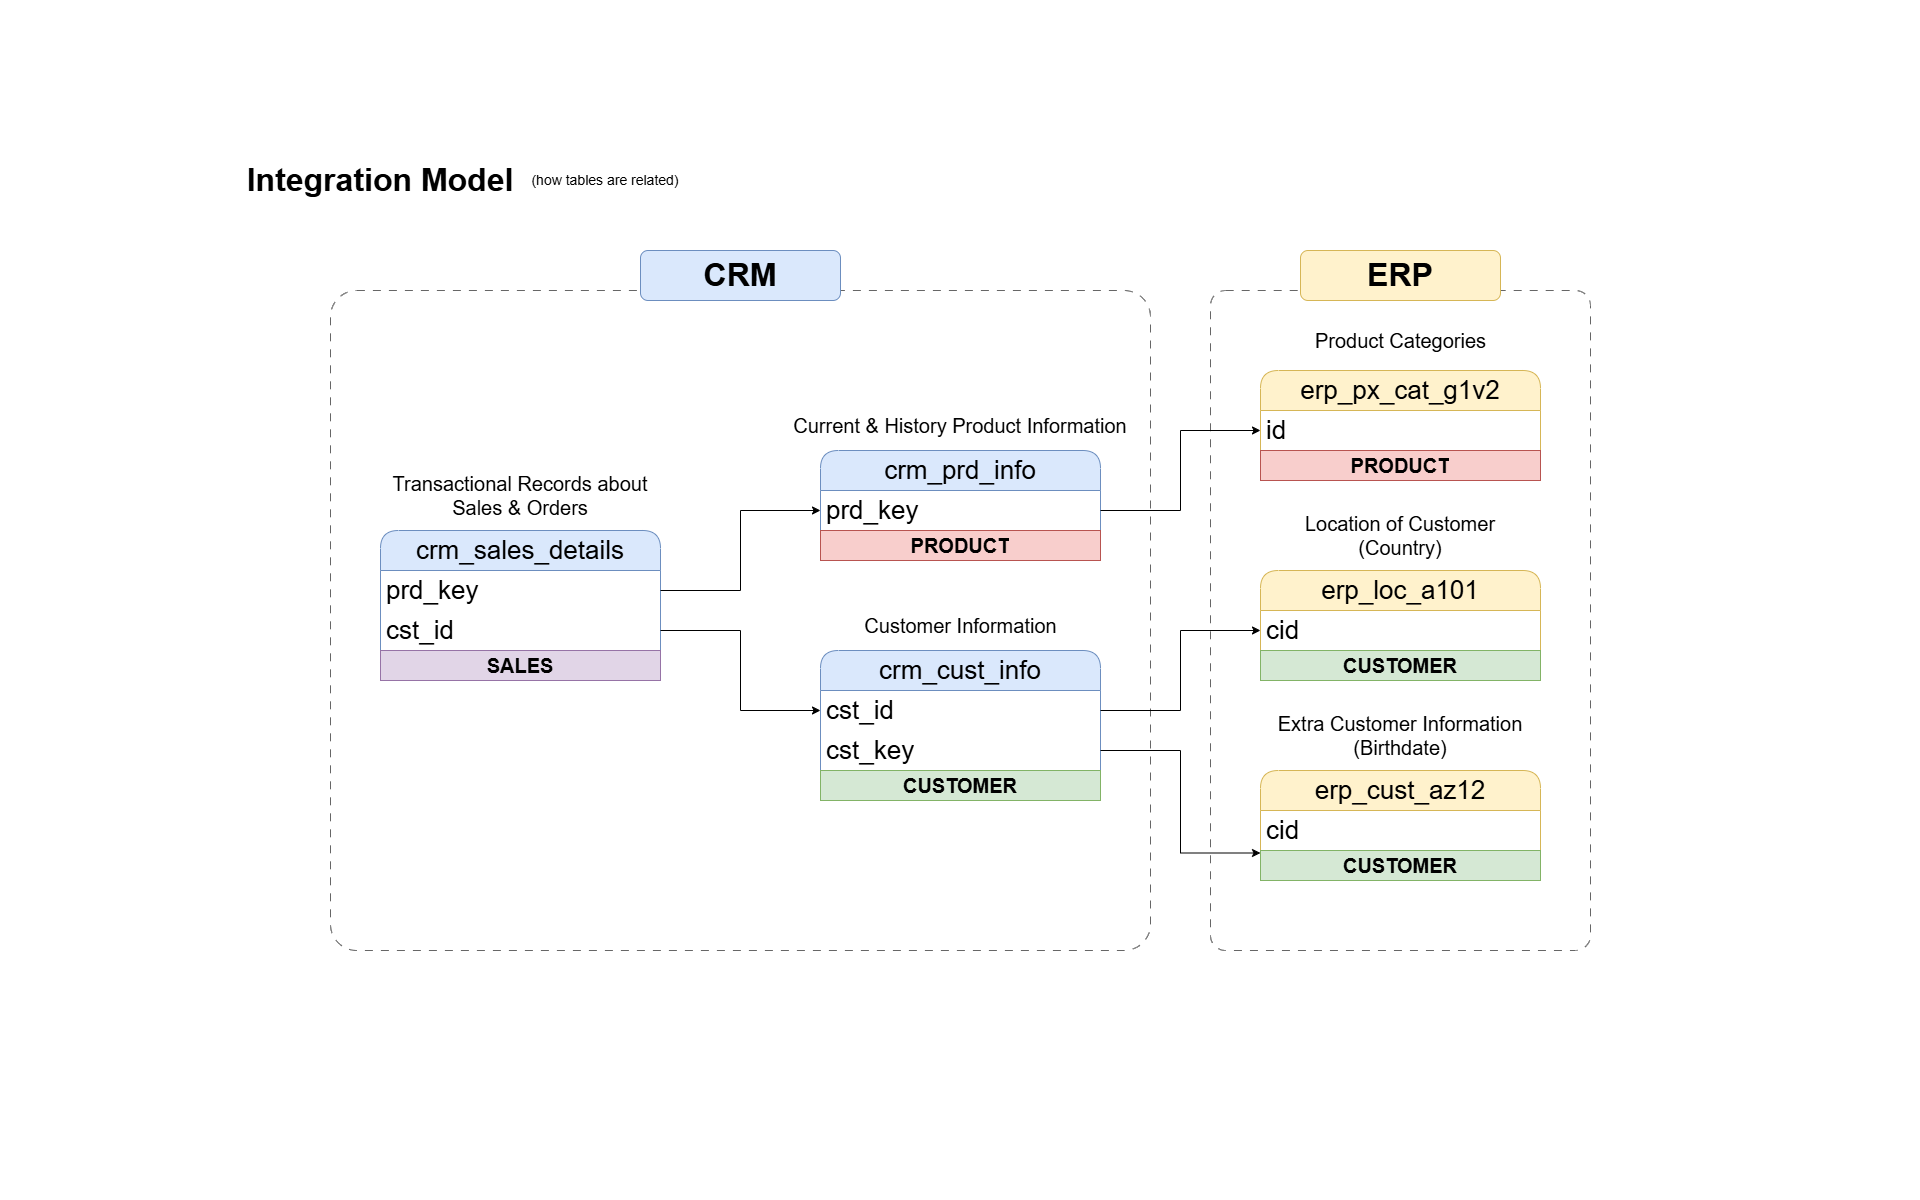

The diagram above was exported from draw.io. Its source (the exported page's mxGraphModel, read from the mxfile embedded in the PNG):
<mxGraphModel dx="1653" dy="875" grid="1" gridSize="10" guides="1" tooltips="1" connect="1" arrows="1" fold="1" page="1" pageScale="1" pageWidth="1920" pageHeight="1200" math="0" shadow="0">
  <root>
    <mxCell id="0" />
    <mxCell id="1" parent="0" />
    <mxCell id="VjoBJ8ZsrEbN0vXTp_as-36" parent="1" style="rounded=1;whiteSpace=wrap;html=1;roundedPerimeter=1;arcSize=4;fillColor=none;dashed=1;dashPattern=8 8;strokeColor=#666666;" value="" vertex="1">
      <mxGeometry height="660" width="380" x="1210" y="290" as="geometry" />
    </mxCell>
    <mxCell id="VjoBJ8ZsrEbN0vXTp_as-35" parent="1" style="rounded=1;whiteSpace=wrap;html=1;roundedPerimeter=1;arcSize=4;fillColor=none;dashed=1;dashPattern=8 8;strokeColor=#666666;" value="" vertex="1">
      <mxGeometry height="660" width="820" x="330" y="290" as="geometry" />
    </mxCell>
    <mxCell id="VjoBJ8ZsrEbN0vXTp_as-1" parent="1" style="text;html=1;whiteSpace=wrap;strokeColor=none;fillColor=none;align=center;verticalAlign=middle;rounded=0;" value="&lt;h1&gt;&lt;font style=&quot;font-size: 32px;&quot;&gt;Integration Model&lt;/font&gt;&lt;/h1&gt;" vertex="1">
      <mxGeometry height="80" width="280" x="240" y="140" as="geometry" />
    </mxCell>
    <mxCell id="VjoBJ8ZsrEbN0vXTp_as-3" parent="1" style="text;html=1;whiteSpace=wrap;strokeColor=none;fillColor=none;align=center;verticalAlign=middle;rounded=0;" value="&lt;font style=&quot;font-size: 14px;&quot;&gt;(how tables are related)&lt;/font&gt;" vertex="1">
      <mxGeometry height="30" width="170" x="520" y="165" as="geometry" />
    </mxCell>
    <mxCell id="VjoBJ8ZsrEbN0vXTp_as-8" parent="1" style="swimlane;fontStyle=0;childLayout=stackLayout;horizontal=1;startSize=40;horizontalStack=0;resizeParent=1;resizeParentMax=0;resizeLast=0;collapsible=1;marginBottom=0;whiteSpace=wrap;html=1;rounded=1;roundedPerimeter=1;fontSize=26;fillColor=#dae8fc;strokeColor=#6c8ebf;" value="crm_cust_info" vertex="1">
      <mxGeometry height="150" width="280" x="820" y="650" as="geometry" />
    </mxCell>
    <mxCell id="VjoBJ8ZsrEbN0vXTp_as-9" parent="VjoBJ8ZsrEbN0vXTp_as-8" style="text;strokeColor=none;fillColor=none;align=left;verticalAlign=middle;spacingLeft=4;spacingRight=4;overflow=hidden;points=[[0,0.5],[1,0.5]];portConstraint=eastwest;rotatable=0;whiteSpace=wrap;html=1;fontSize=26;" value="cst_id" vertex="1">
      <mxGeometry height="40" width="280" y="40" as="geometry" />
    </mxCell>
    <mxCell id="VjoBJ8ZsrEbN0vXTp_as-25" parent="VjoBJ8ZsrEbN0vXTp_as-8" style="text;strokeColor=none;fillColor=none;align=left;verticalAlign=middle;spacingLeft=4;spacingRight=4;overflow=hidden;points=[[0,0.5],[1,0.5]];portConstraint=eastwest;rotatable=0;whiteSpace=wrap;html=1;fontSize=26;" value="cst_key" vertex="1">
      <mxGeometry height="40" width="280" y="80" as="geometry" />
    </mxCell>
    <mxCell id="3kaLrFCtlqz2lOJnO8Xo-4" parent="VjoBJ8ZsrEbN0vXTp_as-8" style="text;html=1;strokeColor=#82b366;fillColor=#d5e8d4;align=center;verticalAlign=middle;whiteSpace=wrap;overflow=hidden;" value="&lt;font style=&quot;font-size: 20px;&quot;&gt;&lt;b&gt;CUSTOMER&lt;/b&gt;&lt;/font&gt;" vertex="1">
      <mxGeometry height="30" width="280" y="120" as="geometry" />
    </mxCell>
    <mxCell id="VjoBJ8ZsrEbN0vXTp_as-12" parent="1" style="text;html=1;whiteSpace=wrap;strokeColor=none;fillColor=none;align=center;verticalAlign=middle;rounded=0;" value="&lt;font style=&quot;font-size: 20px;&quot;&gt;Customer Information&lt;/font&gt;" vertex="1">
      <mxGeometry height="30" width="235" x="842.5" y="610" as="geometry" />
    </mxCell>
    <mxCell id="VjoBJ8ZsrEbN0vXTp_as-13" parent="1" style="swimlane;fontStyle=0;childLayout=stackLayout;horizontal=1;startSize=40;horizontalStack=0;resizeParent=1;resizeParentMax=0;resizeLast=0;collapsible=1;marginBottom=0;whiteSpace=wrap;html=1;rounded=1;roundedPerimeter=1;fontSize=26;fillColor=#dae8fc;strokeColor=#6c8ebf;" value="crm_prd_info" vertex="1">
      <mxGeometry height="110" width="280" x="820" y="450" as="geometry" />
    </mxCell>
    <mxCell id="VjoBJ8ZsrEbN0vXTp_as-14" parent="VjoBJ8ZsrEbN0vXTp_as-13" style="text;strokeColor=none;fillColor=none;align=left;verticalAlign=middle;spacingLeft=4;spacingRight=4;overflow=hidden;points=[[0,0.5],[1,0.5]];portConstraint=eastwest;rotatable=0;whiteSpace=wrap;html=1;fontSize=26;" value="prd_key" vertex="1">
      <mxGeometry height="40" width="280" y="40" as="geometry" />
    </mxCell>
    <mxCell id="3kaLrFCtlqz2lOJnO8Xo-1" parent="VjoBJ8ZsrEbN0vXTp_as-13" style="text;html=1;strokeColor=#b85450;fillColor=#f8cecc;align=center;verticalAlign=middle;whiteSpace=wrap;overflow=hidden;" value="&lt;font style=&quot;font-size: 20px;&quot;&gt;&lt;b&gt;PRODUCT&lt;/b&gt;&lt;/font&gt;" vertex="1">
      <mxGeometry height="30" width="280" y="80" as="geometry" />
    </mxCell>
    <mxCell id="VjoBJ8ZsrEbN0vXTp_as-15" parent="1" style="text;html=1;whiteSpace=wrap;strokeColor=none;fillColor=none;align=center;verticalAlign=middle;rounded=0;" value="&lt;font style=&quot;font-size: 20px;&quot;&gt;Current &amp;amp; History Product Information&lt;/font&gt;" vertex="1">
      <mxGeometry height="30" width="337.5" x="791.25" y="410" as="geometry" />
    </mxCell>
    <mxCell id="VjoBJ8ZsrEbN0vXTp_as-16" parent="1" style="swimlane;fontStyle=0;childLayout=stackLayout;horizontal=1;startSize=40;horizontalStack=0;resizeParent=1;resizeParentMax=0;resizeLast=0;collapsible=1;marginBottom=0;whiteSpace=wrap;html=1;rounded=1;roundedPerimeter=1;fontSize=26;fillColor=#dae8fc;strokeColor=#6c8ebf;" value="crm_sales_details" vertex="1">
      <mxGeometry height="150" width="280" x="380" y="530" as="geometry" />
    </mxCell>
    <mxCell id="VjoBJ8ZsrEbN0vXTp_as-17" parent="VjoBJ8ZsrEbN0vXTp_as-16" style="text;strokeColor=none;fillColor=none;align=left;verticalAlign=middle;spacingLeft=4;spacingRight=4;overflow=hidden;points=[[0,0.5],[1,0.5]];portConstraint=eastwest;rotatable=0;whiteSpace=wrap;html=1;fontSize=26;rounded=0;" value="prd_key" vertex="1">
      <mxGeometry height="40" width="280" y="40" as="geometry" />
    </mxCell>
    <mxCell id="VjoBJ8ZsrEbN0vXTp_as-19" parent="VjoBJ8ZsrEbN0vXTp_as-16" style="text;strokeColor=none;fillColor=none;align=left;verticalAlign=middle;spacingLeft=4;spacingRight=4;overflow=hidden;points=[[0,0.5],[1,0.5]];portConstraint=eastwest;rotatable=0;whiteSpace=wrap;html=1;fontSize=26;" value="cst_id" vertex="1">
      <mxGeometry height="40" width="280" y="80" as="geometry" />
    </mxCell>
    <mxCell id="3kaLrFCtlqz2lOJnO8Xo-7" parent="VjoBJ8ZsrEbN0vXTp_as-16" style="text;html=1;strokeColor=#9673a6;fillColor=#e1d5e7;align=center;verticalAlign=middle;whiteSpace=wrap;overflow=hidden;" value="&lt;span style=&quot;font-size: 20px;&quot;&gt;&lt;b&gt;SALES&lt;/b&gt;&lt;/span&gt;" vertex="1">
      <mxGeometry height="30" width="280" y="120" as="geometry" />
    </mxCell>
    <mxCell id="VjoBJ8ZsrEbN0vXTp_as-18" parent="1" style="text;html=1;whiteSpace=wrap;strokeColor=none;fillColor=none;align=center;verticalAlign=middle;rounded=0;" value="&lt;font style=&quot;font-size: 20px;&quot;&gt;Transactional Records about Sales &amp;amp; Orders&lt;/font&gt;" vertex="1">
      <mxGeometry height="30" width="263.75" x="388.13" y="480" as="geometry" />
    </mxCell>
    <mxCell id="VjoBJ8ZsrEbN0vXTp_as-20" edge="1" parent="1" source="VjoBJ8ZsrEbN0vXTp_as-17" style="edgeStyle=orthogonalEdgeStyle;rounded=0;orthogonalLoop=1;jettySize=auto;html=1;" target="VjoBJ8ZsrEbN0vXTp_as-14">
      <mxGeometry relative="1" as="geometry" />
    </mxCell>
    <mxCell id="VjoBJ8ZsrEbN0vXTp_as-21" edge="1" parent="1" source="VjoBJ8ZsrEbN0vXTp_as-19" style="edgeStyle=orthogonalEdgeStyle;rounded=0;orthogonalLoop=1;jettySize=auto;html=1;" target="VjoBJ8ZsrEbN0vXTp_as-9">
      <mxGeometry relative="1" as="geometry" />
    </mxCell>
    <mxCell id="VjoBJ8ZsrEbN0vXTp_as-22" parent="1" style="swimlane;fontStyle=0;childLayout=stackLayout;horizontal=1;startSize=40;horizontalStack=0;resizeParent=1;resizeParentMax=0;resizeLast=0;collapsible=1;marginBottom=0;whiteSpace=wrap;html=1;rounded=1;roundedPerimeter=1;fontSize=26;fillColor=#fff2cc;strokeColor=#d6b656;" value="erp_cust_az12" vertex="1">
      <mxGeometry height="110" width="280" x="1260" y="770" as="geometry" />
    </mxCell>
    <mxCell id="VjoBJ8ZsrEbN0vXTp_as-23" parent="VjoBJ8ZsrEbN0vXTp_as-22" style="text;strokeColor=none;fillColor=none;align=left;verticalAlign=middle;spacingLeft=4;spacingRight=4;overflow=hidden;points=[[0,0.5],[1,0.5]];portConstraint=eastwest;rotatable=0;whiteSpace=wrap;html=1;fontSize=26;" value="cid" vertex="1">
      <mxGeometry height="40" width="280" y="40" as="geometry" />
    </mxCell>
    <mxCell id="3kaLrFCtlqz2lOJnO8Xo-5" parent="VjoBJ8ZsrEbN0vXTp_as-22" style="text;html=1;strokeColor=#82b366;fillColor=#d5e8d4;align=center;verticalAlign=middle;whiteSpace=wrap;overflow=hidden;" value="&lt;font style=&quot;font-size: 20px;&quot;&gt;&lt;b&gt;CUSTOMER&lt;/b&gt;&lt;/font&gt;" vertex="1">
      <mxGeometry height="30" width="280" y="80" as="geometry" />
    </mxCell>
    <mxCell id="VjoBJ8ZsrEbN0vXTp_as-24" parent="1" style="text;html=1;whiteSpace=wrap;strokeColor=none;fillColor=none;align=center;verticalAlign=middle;rounded=0;" value="&lt;font style=&quot;font-size: 20px;&quot;&gt;Extra Customer Information (Birthdate)&lt;/font&gt;" vertex="1">
      <mxGeometry height="30" width="280" x="1260" y="720" as="geometry" />
    </mxCell>
    <mxCell id="VjoBJ8ZsrEbN0vXTp_as-26" edge="1" parent="1" source="VjoBJ8ZsrEbN0vXTp_as-25" style="edgeStyle=orthogonalEdgeStyle;rounded=0;orthogonalLoop=1;jettySize=auto;html=1;entryX=0;entryY=0.75;entryDx=0;entryDy=0;" target="VjoBJ8ZsrEbN0vXTp_as-22">
      <mxGeometry relative="1" as="geometry" />
    </mxCell>
    <mxCell id="VjoBJ8ZsrEbN0vXTp_as-27" parent="1" style="swimlane;fontStyle=0;childLayout=stackLayout;horizontal=1;startSize=40;horizontalStack=0;resizeParent=1;resizeParentMax=0;resizeLast=0;collapsible=1;marginBottom=0;whiteSpace=wrap;html=1;rounded=1;roundedPerimeter=1;fontSize=26;fillColor=#fff2cc;strokeColor=#d6b656;" value="erp_loc_a101" vertex="1">
      <mxGeometry height="110" width="280" x="1260" y="570" as="geometry" />
    </mxCell>
    <mxCell id="VjoBJ8ZsrEbN0vXTp_as-28" parent="VjoBJ8ZsrEbN0vXTp_as-27" style="text;strokeColor=none;fillColor=none;align=left;verticalAlign=middle;spacingLeft=4;spacingRight=4;overflow=hidden;points=[[0,0.5],[1,0.5]];portConstraint=eastwest;rotatable=0;whiteSpace=wrap;html=1;fontSize=26;" value="cid" vertex="1">
      <mxGeometry height="40" width="280" y="40" as="geometry" />
    </mxCell>
    <mxCell id="3kaLrFCtlqz2lOJnO8Xo-6" parent="VjoBJ8ZsrEbN0vXTp_as-27" style="text;html=1;strokeColor=#82b366;fillColor=#d5e8d4;align=center;verticalAlign=middle;whiteSpace=wrap;overflow=hidden;" value="&lt;font style=&quot;font-size: 20px;&quot;&gt;&lt;b&gt;CUSTOMER&lt;/b&gt;&lt;/font&gt;" vertex="1">
      <mxGeometry height="30" width="280" y="80" as="geometry" />
    </mxCell>
    <mxCell id="VjoBJ8ZsrEbN0vXTp_as-29" parent="1" style="text;html=1;whiteSpace=wrap;strokeColor=none;fillColor=none;align=center;verticalAlign=middle;rounded=0;" value="&lt;font style=&quot;font-size: 20px;&quot;&gt;Location of Customer (Country)&lt;/font&gt;" vertex="1">
      <mxGeometry height="30" width="201.88" x="1299.06" y="520" as="geometry" />
    </mxCell>
    <mxCell id="VjoBJ8ZsrEbN0vXTp_as-30" edge="1" parent="1" source="VjoBJ8ZsrEbN0vXTp_as-9" style="edgeStyle=orthogonalEdgeStyle;rounded=0;orthogonalLoop=1;jettySize=auto;html=1;" target="VjoBJ8ZsrEbN0vXTp_as-28">
      <mxGeometry relative="1" as="geometry" />
    </mxCell>
    <mxCell id="VjoBJ8ZsrEbN0vXTp_as-31" parent="1" style="swimlane;fontStyle=0;childLayout=stackLayout;horizontal=1;startSize=40;horizontalStack=0;resizeParent=1;resizeParentMax=0;resizeLast=0;collapsible=1;marginBottom=0;whiteSpace=wrap;html=1;rounded=1;roundedPerimeter=1;fontSize=26;fillColor=#fff2cc;strokeColor=#d6b656;" value="erp_px_cat_g1v2" vertex="1">
      <mxGeometry height="110" width="280" x="1260" y="370" as="geometry" />
    </mxCell>
    <mxCell id="VjoBJ8ZsrEbN0vXTp_as-32" parent="VjoBJ8ZsrEbN0vXTp_as-31" style="text;strokeColor=none;fillColor=none;align=left;verticalAlign=middle;spacingLeft=4;spacingRight=4;overflow=hidden;points=[[0,0.5],[1,0.5]];portConstraint=eastwest;rotatable=0;whiteSpace=wrap;html=1;fontSize=26;" value="id" vertex="1">
      <mxGeometry height="40" width="280" y="40" as="geometry" />
    </mxCell>
    <mxCell id="3kaLrFCtlqz2lOJnO8Xo-2" parent="VjoBJ8ZsrEbN0vXTp_as-31" style="text;html=1;strokeColor=#b85450;fillColor=#f8cecc;align=center;verticalAlign=middle;whiteSpace=wrap;overflow=hidden;" value="&lt;font style=&quot;font-size: 20px;&quot;&gt;&lt;b&gt;PRODUCT&lt;/b&gt;&lt;/font&gt;" vertex="1">
      <mxGeometry height="30" width="280" y="80" as="geometry" />
    </mxCell>
    <mxCell id="VjoBJ8ZsrEbN0vXTp_as-33" parent="1" style="text;html=1;whiteSpace=wrap;strokeColor=none;fillColor=none;align=center;verticalAlign=middle;rounded=0;" value="&lt;font style=&quot;font-size: 20px;&quot;&gt;Product Categories&lt;/font&gt;" vertex="1">
      <mxGeometry height="30" width="180.94" x="1309.53" y="325" as="geometry" />
    </mxCell>
    <mxCell id="VjoBJ8ZsrEbN0vXTp_as-34" edge="1" parent="1" source="VjoBJ8ZsrEbN0vXTp_as-14" style="edgeStyle=orthogonalEdgeStyle;rounded=0;orthogonalLoop=1;jettySize=auto;html=1;" target="VjoBJ8ZsrEbN0vXTp_as-32">
      <mxGeometry relative="1" as="geometry" />
    </mxCell>
    <mxCell id="VjoBJ8ZsrEbN0vXTp_as-37" parent="1" style="rounded=1;whiteSpace=wrap;html=1;roundedPerimeter=1;fillColor=#dae8fc;strokeColor=#6c8ebf;" value="&lt;b&gt;&lt;font style=&quot;font-size: 32px;&quot;&gt;CRM&lt;/font&gt;&lt;/b&gt;" vertex="1">
      <mxGeometry height="50" width="200" x="640" y="250" as="geometry" />
    </mxCell>
    <mxCell id="VjoBJ8ZsrEbN0vXTp_as-38" parent="1" style="rounded=1;whiteSpace=wrap;html=1;roundedPerimeter=1;fillColor=#fff2cc;strokeColor=#d6b656;" value="&lt;span style=&quot;font-size: 32px;&quot;&gt;&lt;b&gt;ERP&lt;/b&gt;&lt;/span&gt;" vertex="1">
      <mxGeometry height="50" width="200" x="1300" y="250" as="geometry" />
    </mxCell>
  </root>
</mxGraphModel>